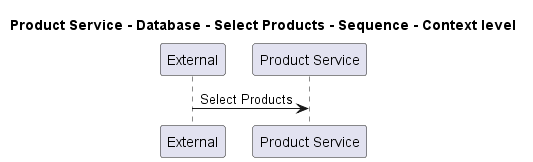

The diagram above was rendered by PlantUML. Its source (embedded in the PNG):
@startuml
!pragma layout smetana

title Product Service - Database - Select Products - Sequence - Context level

participant "External" as C4InterFlow.SoftwareSystems.ExternalSystem
participant "Product Service" as ECommercePlatform.SoftwareSystems.ProductService

C4InterFlow.SoftwareSystems.ExternalSystem -> ECommercePlatform.SoftwareSystems.ProductService : Select Products


@enduml